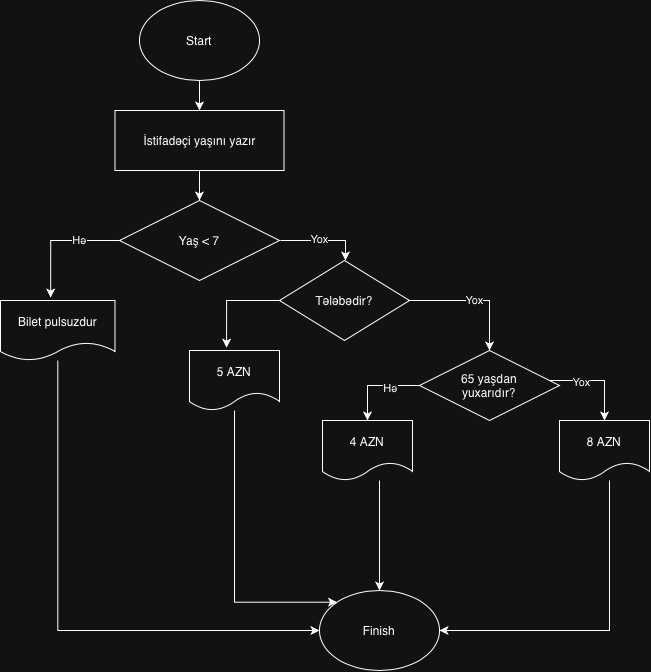

The diagram above was exported from draw.io. Its source (the exported page's mxGraphModel, read from the mxfile embedded in the PNG):
<mxGraphModel dx="727" dy="635" grid="1" gridSize="10" guides="1" tooltips="1" connect="1" arrows="1" fold="1" page="1" pageScale="1" pageWidth="827" pageHeight="1169" math="0" shadow="0">
  <root>
    <mxCell id="0" />
    <mxCell id="1" parent="0" />
    <mxCell id="KbgdXK6IDivhn3_CorUc-53" edge="1" parent="1" source="KbgdXK6IDivhn3_CorUc-51" style="edgeStyle=orthogonalEdgeStyle;rounded=0;orthogonalLoop=1;jettySize=auto;html=1;entryX=0.5;entryY=0;entryDx=0;entryDy=0;" target="KbgdXK6IDivhn3_CorUc-52">
      <mxGeometry relative="1" as="geometry" />
    </mxCell>
    <mxCell id="KbgdXK6IDivhn3_CorUc-51" parent="1" style="ellipse;whiteSpace=wrap;html=1;shapeInside=1;" value="Start" vertex="1">
      <mxGeometry height="80" width="120" x="310" y="80" as="geometry" />
    </mxCell>
    <mxCell id="KbgdXK6IDivhn3_CorUc-55" edge="1" parent="1" source="KbgdXK6IDivhn3_CorUc-52" style="edgeStyle=orthogonalEdgeStyle;rounded=0;orthogonalLoop=1;jettySize=auto;html=1;" target="KbgdXK6IDivhn3_CorUc-54" value="">
      <mxGeometry relative="1" as="geometry" />
    </mxCell>
    <mxCell id="KbgdXK6IDivhn3_CorUc-52" parent="1" style="rounded=0;whiteSpace=wrap;html=1;" value="İstifadəçi yaşını yazır" vertex="1">
      <mxGeometry height="60" width="169" x="285.5" y="190" as="geometry" />
    </mxCell>
    <mxCell id="KbgdXK6IDivhn3_CorUc-65" edge="1" parent="1" style="edgeStyle=orthogonalEdgeStyle;rounded=0;orthogonalLoop=1;jettySize=auto;html=1;" value="">
      <mxGeometry relative="1" as="geometry">
        <Array as="points">
          <mxPoint x="516" y="320" />
        </Array>
        <mxPoint x="451" y="320" as="sourcePoint" />
        <mxPoint x="516" y="340" as="targetPoint" />
      </mxGeometry>
    </mxCell>
    <mxCell id="KbgdXK6IDivhn3_CorUc-66" connectable="0" parent="KbgdXK6IDivhn3_CorUc-65" style="edgeLabel;html=1;align=center;verticalAlign=middle;resizable=0;points=[];" value="Yox" vertex="1">
      <mxGeometry relative="1" x="-0.1059" y="1" as="geometry">
        <mxPoint as="offset" />
      </mxGeometry>
    </mxCell>
    <mxCell id="KbgdXK6IDivhn3_CorUc-54" parent="1" style="rhombus;whiteSpace=wrap;html=1;shapeInside=1;rounded=0;" value="Yaş &amp;lt; 7" vertex="1">
      <mxGeometry height="80" width="160" x="290" y="280" as="geometry" />
    </mxCell>
    <mxCell id="KbgdXK6IDivhn3_CorUc-62" edge="1" parent="1" source="KbgdXK6IDivhn3_CorUc-58" style="edgeStyle=orthogonalEdgeStyle;rounded=0;orthogonalLoop=1;jettySize=auto;html=1;" target="KbgdXK6IDivhn3_CorUc-60">
      <mxGeometry relative="1" as="geometry">
        <Array as="points">
          <mxPoint x="228.3" y="710" />
        </Array>
      </mxGeometry>
    </mxCell>
    <mxCell id="KbgdXK6IDivhn3_CorUc-58" parent="1" style="shape=document;whiteSpace=wrap;html=1;boundedLbl=1;rounded=0;" value="Bilet pulsuzdur" vertex="1">
      <mxGeometry height="60" width="114.5" x="171" y="380" as="geometry" />
    </mxCell>
    <mxCell id="KbgdXK6IDivhn3_CorUc-59" edge="1" parent="1" source="KbgdXK6IDivhn3_CorUc-54" style="edgeStyle=orthogonalEdgeStyle;rounded=0;orthogonalLoop=1;jettySize=auto;html=1;entryX=0.438;entryY=-0.049;entryDx=0;entryDy=0;entryPerimeter=0;" target="KbgdXK6IDivhn3_CorUc-58" value="Hə">
      <mxGeometry relative="1" x="-0.3644" as="geometry">
        <mxPoint as="offset" />
      </mxGeometry>
    </mxCell>
    <mxCell id="KbgdXK6IDivhn3_CorUc-60" parent="1" style="ellipse;whiteSpace=wrap;html=1;shapeInside=1;" value="Finish" vertex="1">
      <mxGeometry height="80" width="120" x="490" y="670" as="geometry" />
    </mxCell>
    <mxCell id="KbgdXK6IDivhn3_CorUc-68" edge="1" parent="1" source="KbgdXK6IDivhn3_CorUc-64" style="edgeStyle=orthogonalEdgeStyle;rounded=0;orthogonalLoop=1;jettySize=auto;html=1;" target="KbgdXK6IDivhn3_CorUc-67" value="Yox">
      <mxGeometry relative="1" as="geometry" />
    </mxCell>
    <mxCell id="KbgdXK6IDivhn3_CorUc-64" parent="1" style="rhombus;whiteSpace=wrap;html=1;shapeInside=1;rounded=0;" value="Tələbədir?" vertex="1">
      <mxGeometry height="80" width="130" x="450" y="340" as="geometry" />
    </mxCell>
    <mxCell id="KbgdXK6IDivhn3_CorUc-80" edge="1" parent="1" source="KbgdXK6IDivhn3_CorUc-67" style="edgeStyle=orthogonalEdgeStyle;rounded=0;orthogonalLoop=1;jettySize=auto;html=1;entryX=0.5;entryY=0;entryDx=0;entryDy=0;" target="KbgdXK6IDivhn3_CorUc-77">
      <mxGeometry relative="1" as="geometry" />
    </mxCell>
    <mxCell id="KbgdXK6IDivhn3_CorUc-81" connectable="0" parent="KbgdXK6IDivhn3_CorUc-80" style="edgeLabel;html=1;align=center;verticalAlign=middle;resizable=0;points=[];" value="Hə" vertex="1">
      <mxGeometry relative="1" x="-0.3045" y="2" as="geometry">
        <mxPoint as="offset" />
      </mxGeometry>
    </mxCell>
    <mxCell id="KbgdXK6IDivhn3_CorUc-82" edge="1" parent="1" source="KbgdXK6IDivhn3_CorUc-67" style="edgeStyle=orthogonalEdgeStyle;rounded=0;orthogonalLoop=1;jettySize=auto;html=1;" target="KbgdXK6IDivhn3_CorUc-79">
      <mxGeometry relative="1" as="geometry">
        <Array as="points">
          <mxPoint x="775" y="460" />
        </Array>
      </mxGeometry>
    </mxCell>
    <mxCell id="KbgdXK6IDivhn3_CorUc-83" connectable="0" parent="KbgdXK6IDivhn3_CorUc-82" style="edgeLabel;html=1;align=center;verticalAlign=middle;resizable=0;points=[];" value="Yox" vertex="1">
      <mxGeometry relative="1" x="-0.3408" y="-1" as="geometry">
        <mxPoint as="offset" />
      </mxGeometry>
    </mxCell>
    <mxCell id="KbgdXK6IDivhn3_CorUc-67" parent="1" style="rhombus;whiteSpace=wrap;html=1;shapeInside=1;rounded=0;" value="65 yaşdan yuxarıdır?" vertex="1">
      <mxGeometry height="70" width="140" x="590" y="430" as="geometry" />
    </mxCell>
    <mxCell id="KbgdXK6IDivhn3_CorUc-86" edge="1" parent="1" source="KbgdXK6IDivhn3_CorUc-73" style="edgeStyle=orthogonalEdgeStyle;rounded=0;orthogonalLoop=1;jettySize=auto;html=1;entryX=0;entryY=0;entryDx=0;entryDy=0;" target="KbgdXK6IDivhn3_CorUc-60">
      <mxGeometry relative="1" as="geometry">
        <Array as="points">
          <mxPoint x="405" y="681.7" />
        </Array>
      </mxGeometry>
    </mxCell>
    <mxCell id="KbgdXK6IDivhn3_CorUc-73" parent="1" style="shape=document;whiteSpace=wrap;html=1;boundedLbl=1;" value="5 AZN" vertex="1">
      <mxGeometry height="60" width="90" x="360" y="430" as="geometry" />
    </mxCell>
    <mxCell id="KbgdXK6IDivhn3_CorUc-74" edge="1" parent="1" source="KbgdXK6IDivhn3_CorUc-64" style="edgeStyle=orthogonalEdgeStyle;rounded=0;orthogonalLoop=1;jettySize=auto;html=1;entryX=0.412;entryY=-0.047;entryDx=0;entryDy=0;entryPerimeter=0;" target="KbgdXK6IDivhn3_CorUc-73">
      <mxGeometry relative="1" as="geometry">
        <Array as="points">
          <mxPoint x="397.1" y="380" />
        </Array>
      </mxGeometry>
    </mxCell>
    <mxCell id="KbgdXK6IDivhn3_CorUc-84" edge="1" parent="1" source="KbgdXK6IDivhn3_CorUc-77" style="edgeStyle=orthogonalEdgeStyle;rounded=0;orthogonalLoop=1;jettySize=auto;html=1;" target="KbgdXK6IDivhn3_CorUc-60">
      <mxGeometry relative="1" as="geometry">
        <Array as="points">
          <mxPoint x="550" y="590" />
          <mxPoint x="550" y="590" />
        </Array>
      </mxGeometry>
    </mxCell>
    <mxCell id="KbgdXK6IDivhn3_CorUc-77" parent="1" style="shape=document;whiteSpace=wrap;html=1;boundedLbl=1;" value="4 AZN" vertex="1">
      <mxGeometry height="60" width="90" x="493" y="500" as="geometry" />
    </mxCell>
    <mxCell id="KbgdXK6IDivhn3_CorUc-85" edge="1" parent="1" source="KbgdXK6IDivhn3_CorUc-79" style="edgeStyle=orthogonalEdgeStyle;rounded=0;orthogonalLoop=1;jettySize=auto;html=1;entryX=1;entryY=0.5;entryDx=0;entryDy=0;" target="KbgdXK6IDivhn3_CorUc-60">
      <mxGeometry relative="1" x="-0.0294" as="geometry">
        <Array as="points">
          <mxPoint x="780" y="710" />
        </Array>
        <mxPoint x="610" y="720" as="targetPoint" />
      </mxGeometry>
    </mxCell>
    <mxCell id="KbgdXK6IDivhn3_CorUc-79" parent="1" style="shape=document;whiteSpace=wrap;html=1;boundedLbl=1;" value="8 AZN" vertex="1">
      <mxGeometry height="60" width="90" x="730" y="500" as="geometry" />
    </mxCell>
  </root>
</mxGraphModel>